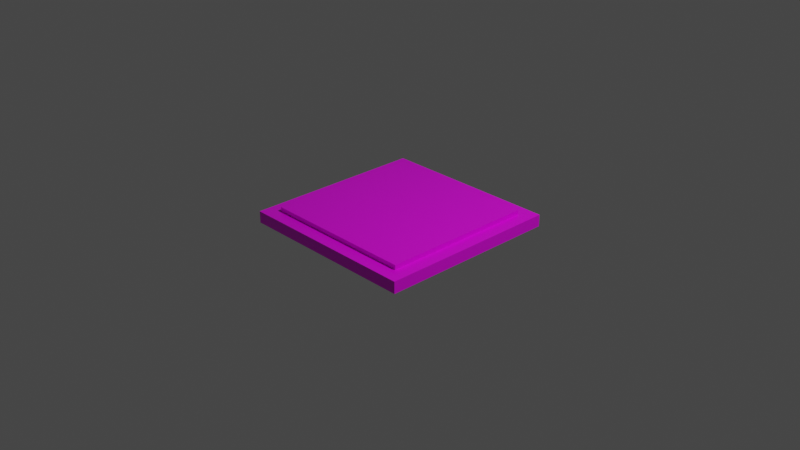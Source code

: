 # Source: lvl1-tile1.blend  (saved by Blender 3.2.14; exported with 4.5.12 LTS)
import bpy
from mathutils import Matrix  # noqa: F401  (used for matrix-valued properties, if any)

bpy.ops.wm.read_factory_settings(use_empty=True)
scene = bpy.context.scene
scene.name = 'Scene'

# ---- collections
col_collection = bpy.data.collections.new('Collection'); scene.collection.children.link(col_collection)

# ---- images (referenced by path relative to the original .blend; pixels are not part of the script)
import os
ASSET_DIR = os.environ.get("B2B_ASSET_DIR", "")  # directory of the original .blend (textures are referenced by path, not embedded)
HERE = os.path.dirname(os.path.abspath(__file__))  # packed textures are extracted next to this script under _unpacked/

def load_image(name, relpath, width, height, colorspace="sRGB"):
    """Load a texture the original file referenced (path relative to the .blend, or extracted next to this script)."""
    p = next((c for c in (os.path.join(HERE, relpath), os.path.join(ASSET_DIR, relpath)) if relpath and os.path.exists(c)), "")
    if p:
        img = bpy.data.images.load(p, check_existing=True)
        img.name = name
    else:  # same state as the original file: an image datablock whose file is absent (Cycles renders it pink)
        img = bpy.data.images.new(name, width, height)
        img.source = "FILE"
        img.filepath = "//" + (relpath or name)
    img.colorspace_settings.name = colorspace
    return img
img_lvl1_tile1_png = load_image('lvl1-tile1.png', 'textures/lvl1-tile1.png', 1024, 1024, 'sRGB')

# ---- materials (node trees are filled in below, after node groups)
mat_t1 = bpy.data.materials.new('t1')
mat_t1.alpha_threshold = 0.0
mat_t1.use_transparent_shadow = False
mat_t1.line_color = (0.0, 0.0, 0.0, 1.0)

# ---- material node trees
mat_t1.use_nodes = True; mat_t1.node_tree.nodes.clear()
_N = mat_t1.node_tree.nodes; _L = mat_t1.node_tree.links
n0 = _N.new('ShaderNodeOutputMaterial'); n0.name = 'Material Output'; n0.location = (300, 300)
n1 = _N.new('ShaderNodeBsdfPrincipled'); n1.name = 'Principled BSDF'; n1.location = (10, 300)
n1.distribution = 'GGX'
n1.subsurface_method = 'RANDOM_WALK_SKIN'
n1.inputs[2].default_value = 0.4
n1.inputs[3].default_value = 1.45
n1.inputs[27].default_value = (0.0, 0.0, 0.0, 1.0)
n1.inputs[28].default_value = 1.0
n2 = _N.new('ShaderNodeTexImage'); n2.name = 'Image Texture'; n2.location = (-280, 260)
n2.image = img_lvl1_tile1_png
_L.new(n1.outputs[0], n0.inputs[0])
_L.new(n2.outputs[0], n1.inputs[0])
n0.is_active_output = True

# ---- world
world_world = bpy.data.worlds.new('World'); scene.world = world_world
world_world.use_nodes = True; world_world.node_tree.nodes.clear()
_N = world_world.node_tree.nodes; _L = world_world.node_tree.links
n0 = _N.new('ShaderNodeOutputWorld'); n0.name = 'World Output'; n0.location = (300, 300)
n1 = _N.new('ShaderNodeBackground'); n1.name = 'Background'; n1.location = (10, 300)
n1.inputs[0].default_value = (0.05088, 0.05088, 0.05088, 1.0)
_L.new(n1.outputs[0], n0.inputs[0])
n0.is_active_output = True
world_world.color = (0.05088, 0.05088, 0.05088)
world_world.use_sun_shadow = False
world_world.sun_shadow_jitter_overblur = 0.0

# ---- cameras
cam_camera = bpy.data.cameras.new('Camera')
cam_camera.clip_end = 100.0
cam_camera.ortho_scale = 7.314

# ---- lights
light_light = bpy.data.lights.new('Light', 'POINT')
light_light.transmission_factor = 0.0
light_light.energy = 1000.0
light_light.shadow_soft_size = 0.1
light_light.shadow_maximum_resolution = 0.006
light_light.use_absolute_resolution = True

# ---- meshes
me_cube = bpy.data.meshes.new('Cube')
me_cube.from_pydata([(1.0, 1.0, 1.0), (1.0, 1.0, -1.0), (1.0, -1.0, 1.0), (1.0, -1.0, -1.0), (-1.0, 1.0, 1.0), (-1.0, 1.0, -1.0), (-1.0, -1.0, 1.0), (-1.0, -1.0, -1.0), (-0.8455, 0.8455, -1.0), (-0.8455, -0.8455, -1.0), (0.8455, 0.8455, -1.0), (0.8455, -0.8455, -1.0), (-0.8455, 0.8455, -1.0), (-0.8455, -0.8455, -1.0), (0.8455, 0.8455, -1.0), (0.8455, -0.8455, -1.0), (-0.8455, 0.8455, -1.771), (-0.8455, -0.8455, -1.771), (0.8455, 0.8455, -1.771), (0.8455, -0.8455, -1.771)], [], [(0, 4, 6, 2), (3, 2, 6, 7), (7, 6, 4, 5), (7, 5, 8, 9), (1, 0, 2, 3), (5, 4, 0, 1), (10, 11, 15, 14), (1, 3, 11, 10), (5, 1, 10, 8), (3, 7, 9, 11), (15, 13, 17, 19), (8, 10, 14, 12), (11, 9, 13, 15), (9, 8, 12, 13), (16, 18, 19, 17), (13, 12, 16, 17), (14, 15, 19, 18), (12, 14, 18, 16)])
_uv = me_cube.uv_layers.new(name='UVMap')
_uv.uv.foreach_set('vector', [0.1093, 0.3141, 0.1137, 0.3017, 0.09283, 0.24, 0.1013, 0.3103, 0.1018, 0.3767, 0.1013, 0.3103, 0.09283, 0.24, 0.1293, 0.4044, 0.1293, 0.4044, 0.09283, 0.24, 0.1137, 0.3017, 0.1389, 0.3509, 0.1293, 0.4044, 0.1389, 0.3509, 0.1514, 0.3765, 0.1501, 0.4981, 0.113, 0.3304, 0.1093, 0.3141, 0.1013, 0.3103, 0.1018, 0.3767, 0.1389, 0.3509, 0.1137, 0.3017, 0.1093, 0.3141, 0.113, 0.3304, 0.1148, 0.3387, 0.1025, 0.4107, 0.1038, 0.4388, 0.1161, 0.3446, 0.113, 0.3304, 0.1018, 0.3767, 0.1025, 0.4107, 0.1148, 0.3387, 0.1389, 0.3509, 0.113, 0.3304, 0.1148, 0.3387, 0.1514, 0.3765, 0.1018, 0.3767, 0.1293, 0.4044, 0.1501, 0.4981, 0.1025, 0.4107, 0.1038, 0.4388, 0.1705, 0.5901, 0.2082, 0.76, 0.0658, 0.4889, 0.1514, 0.3765, 0.1148, 0.3387, 0.1161, 0.3446, 0.1612, 0.3987, 0.1025, 0.4107, 0.1501, 0.4981, 0.1705, 0.5901, 0.1038, 0.4388, 0.1501, 0.4981, 0.1514, 0.3765, 0.1612, 0.3987, 0.1705, 0.5901, 0.1672, 1.462, 0.8325, 1.462, 0.8325, 0.2798, 0.1672, 0.2798, 0.1705, 0.5901, 0.1612, 0.3987, 0.2082, 0.3892, 0.2082, 0.76, 0.1161, 0.3446, 0.1038, 0.4388, 0.0658, 0.4889, 0.1091, 0.3131, 0.1612, 0.3987, 0.1161, 0.3446, 0.1091, 0.3131, 0.2082, 0.3892])
me_cube.materials.append(mat_t1)
me_cube.use_mirror_vertex_groups = False
me_cube.update()

# ---- objects
ob_cube = bpy.data.objects.new('Cube', me_cube)
ob_light = bpy.data.objects.new('Light', light_light)
ob_camera = bpy.data.objects.new('Camera', cam_camera)

# ---- transforms, parenting, visibility, modifiers, constraints
ob_cube.location = (0.0, 0.0, 0.0)
ob_cube.scale = (1.0, 1.0, -0.06402)
ob_cube.lock_rotations_4d = False
ob_cube.empty_display_type = 'ARROWS'
ob_cube.lineart.crease_threshold = 0.0
_m = ob_cube.modifiers.new('Solidify', 'SOLIDIFY')
ob_light.location = (4.076, 1.005, 5.904)
ob_light.rotation_euler = (0.6503, 0.05522, 1.866)
ob_light.lock_rotations_4d = False
ob_light.empty_display_type = 'ARROWS'
ob_light.color = (0.0, 0.0, 0.0, 0.0)
ob_light.lineart.crease_threshold = 0.0
ob_camera.location = (7.359, -6.926, 4.958)
ob_camera.rotation_euler = (1.109, 0.0, 0.8149)
ob_camera.lock_rotations_4d = False
ob_camera.empty_display_type = 'ARROWS'
ob_camera.color = (0.0, 0.0, 0.0, 0.0)
ob_camera.display_type = 'WIRE'
ob_camera.lineart.crease_threshold = 0.0

# ---- collection membership
col_collection.objects.link(ob_cube)
col_collection.objects.link(ob_light)
col_collection.objects.link(ob_camera)

# ---- scene / render settings (as saved in the file)
scene.camera = ob_camera
scene.frame_start = 1; scene.frame_end = 250; scene.frame_set(1)
scene.render.engine = 'BLENDER_EEVEE_NEXT'
scene.cycles.sampling_pattern = 'TABULATED_SOBOL'
scene.cycles.use_light_tree = False
scene.view_settings.view_transform = 'Filmic'
bpy.context.view_layer.update()

